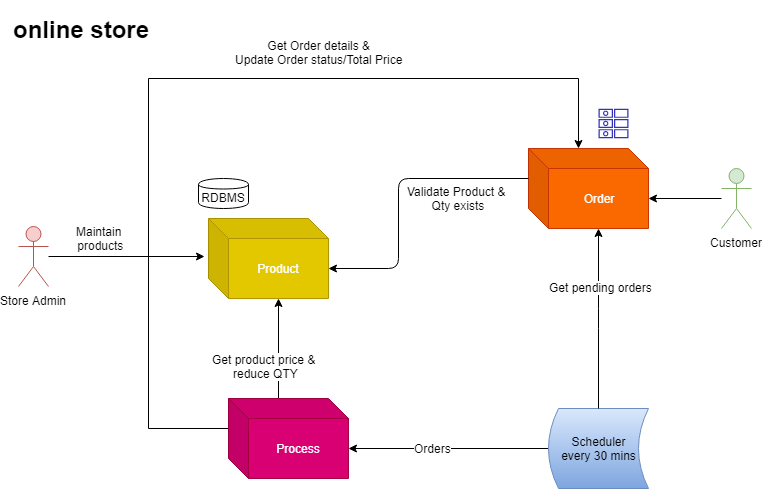

The diagram above was exported from draw.io. Its source (the exported page's mxGraphModel, read from the mxfile embedded in the PNG):
<mxGraphModel dx="1024" dy="595" grid="1" gridSize="10" guides="1" tooltips="1" connect="1" arrows="1" fold="1" page="1" pageScale="1" pageWidth="800" pageHeight="550" background="#ffffff" math="0" shadow="0">
  <root>
    <mxCell id="0" />
    <mxCell id="1" parent="0" />
    <mxCell id="WXQRIjGNlYy8kPDw0Ry--111" style="edgeStyle=orthogonalEdgeStyle;rounded=0;orthogonalLoop=1;jettySize=auto;html=1;exitX=0;exitY=0;exitDx=0;exitDy=30;exitPerimeter=0;entryX=0;entryY=0;entryDx=50;entryDy=0;entryPerimeter=0;" edge="1" parent="1" source="WXQRIjGNlYy8kPDw0Ry--96" target="WXQRIjGNlYy8kPDw0Ry--97">
      <mxGeometry relative="1" as="geometry">
        <Array as="points">
          <mxPoint x="164" y="446" />
          <mxPoint x="164" y="96" />
          <mxPoint x="594" y="96" />
        </Array>
      </mxGeometry>
    </mxCell>
    <mxCell id="WXQRIjGNlYy8kPDw0Ry--112" value="Get Order details &amp;amp;&lt;br&gt;Update Order status/Total Price" style="text;html=1;resizable=0;points=[];align=center;verticalAlign=middle;labelBackgroundColor=#ffffff;" vertex="1" connectable="0" parent="WXQRIjGNlYy8kPDw0Ry--111">
      <mxGeometry x="-0.2964" y="4" relative="1" as="geometry">
        <mxPoint x="174" y="-129" as="offset" />
      </mxGeometry>
    </mxCell>
    <mxCell id="WXQRIjGNlYy8kPDw0Ry--115" style="edgeStyle=orthogonalEdgeStyle;rounded=0;orthogonalLoop=1;jettySize=auto;html=1;exitX=0;exitY=0;exitDx=50;exitDy=0;exitPerimeter=0;entryX=0;entryY=0;entryDx=70;entryDy=80;entryPerimeter=0;" edge="1" parent="1" source="WXQRIjGNlYy8kPDw0Ry--96" target="WXQRIjGNlYy8kPDw0Ry--98">
      <mxGeometry relative="1" as="geometry" />
    </mxCell>
    <mxCell id="WXQRIjGNlYy8kPDw0Ry--116" value="Get product price &amp;amp; &lt;br&gt;reduce QTY" style="text;html=1;resizable=0;points=[];align=center;verticalAlign=middle;labelBackgroundColor=#ffffff;" vertex="1" connectable="0" parent="WXQRIjGNlYy8kPDw0Ry--115">
      <mxGeometry x="-0.352" y="15" relative="1" as="geometry">
        <mxPoint as="offset" />
      </mxGeometry>
    </mxCell>
    <mxCell id="WXQRIjGNlYy8kPDw0Ry--96" value="Process" style="shape=cube;whiteSpace=wrap;html=1;boundedLbl=1;backgroundOutline=1;darkOpacity=0.05;darkOpacity2=0.1;fillColor=#d80073;strokeColor=#A50040;fontColor=#ffffff;" vertex="1" parent="1">
      <mxGeometry x="244" y="416" width="120" height="80" as="geometry" />
    </mxCell>
    <mxCell id="WXQRIjGNlYy8kPDw0Ry--97" value="Order" style="shape=cube;whiteSpace=wrap;html=1;boundedLbl=1;backgroundOutline=1;darkOpacity=0.05;darkOpacity2=0.1;fillColor=#fa6800;strokeColor=#C73500;fontColor=#ffffff;" vertex="1" parent="1">
      <mxGeometry x="544" y="166" width="120" height="80" as="geometry" />
    </mxCell>
    <mxCell id="WXQRIjGNlYy8kPDw0Ry--98" value="Product" style="shape=cube;whiteSpace=wrap;html=1;boundedLbl=1;backgroundOutline=1;darkOpacity=0.05;darkOpacity2=0.1;fillColor=#e3c800;strokeColor=#B09500;fontColor=#ffffff;" vertex="1" parent="1">
      <mxGeometry x="224" y="236" width="120" height="80" as="geometry" />
    </mxCell>
    <mxCell id="WXQRIjGNlYy8kPDw0Ry--102" value="" style="endArrow=classic;html=1;entryX=0;entryY=0;entryDx=120;entryDy=50;entryPerimeter=0;exitX=0;exitY=0;exitDx=0;exitDy=30;exitPerimeter=0;" edge="1" parent="1" source="WXQRIjGNlYy8kPDw0Ry--97" target="WXQRIjGNlYy8kPDw0Ry--98">
      <mxGeometry width="50" height="50" relative="1" as="geometry">
        <mxPoint x="224" y="536" as="sourcePoint" />
        <mxPoint x="274" y="486" as="targetPoint" />
        <Array as="points">
          <mxPoint x="414" y="196" />
          <mxPoint x="414" y="286" />
        </Array>
      </mxGeometry>
    </mxCell>
    <mxCell id="WXQRIjGNlYy8kPDw0Ry--103" value="Validate Product &amp;amp; &lt;br&gt;Qty exists" style="text;html=1;resizable=0;points=[];align=center;verticalAlign=middle;labelBackgroundColor=none;" vertex="1" connectable="0" parent="WXQRIjGNlYy8kPDw0Ry--102">
      <mxGeometry x="-0.5239" y="1" relative="1" as="geometry">
        <mxPoint x="-4" y="19" as="offset" />
      </mxGeometry>
    </mxCell>
    <mxCell id="WXQRIjGNlYy8kPDw0Ry--104" value="Customer" style="shape=umlActor;verticalLabelPosition=bottom;labelBackgroundColor=#ffffff;verticalAlign=top;html=1;outlineConnect=0;fillColor=#d5e8d4;strokeColor=#82b366;" vertex="1" parent="1">
      <mxGeometry x="737" y="186" width="30" height="60" as="geometry" />
    </mxCell>
    <mxCell id="WXQRIjGNlYy8kPDw0Ry--105" value="" style="endArrow=classic;html=1;entryX=0;entryY=0;entryDx=120;entryDy=50;entryPerimeter=0;" edge="1" parent="1" source="WXQRIjGNlYy8kPDw0Ry--104" target="WXQRIjGNlYy8kPDw0Ry--97">
      <mxGeometry width="50" height="50" relative="1" as="geometry">
        <mxPoint x="224" y="536" as="sourcePoint" />
        <mxPoint x="274" y="486" as="targetPoint" />
      </mxGeometry>
    </mxCell>
    <mxCell id="WXQRIjGNlYy8kPDw0Ry--108" style="edgeStyle=orthogonalEdgeStyle;rounded=0;orthogonalLoop=1;jettySize=auto;html=1;exitX=0;exitY=0.5;exitDx=0;exitDy=0;entryX=0;entryY=0;entryDx=120;entryDy=50;entryPerimeter=0;" edge="1" parent="1" source="WXQRIjGNlYy8kPDw0Ry--106" target="WXQRIjGNlYy8kPDw0Ry--96">
      <mxGeometry relative="1" as="geometry">
        <Array as="points">
          <mxPoint x="564" y="466" />
        </Array>
      </mxGeometry>
    </mxCell>
    <mxCell id="WXQRIjGNlYy8kPDw0Ry--110" value="Orders" style="text;html=1;resizable=0;points=[];align=center;verticalAlign=middle;labelBackgroundColor=#ffffff;" vertex="1" connectable="0" parent="WXQRIjGNlYy8kPDw0Ry--108">
      <mxGeometry x="0.1627" y="-1" relative="1" as="geometry">
        <mxPoint as="offset" />
      </mxGeometry>
    </mxCell>
    <mxCell id="WXQRIjGNlYy8kPDw0Ry--106" value="Scheduler&lt;br&gt;every 30 mins" style="shape=dataStorage;whiteSpace=wrap;html=1;labelBackgroundColor=none;gradientColor=#7ea6e0;fillColor=#dae8fc;strokeColor=#6c8ebf;" vertex="1" parent="1">
      <mxGeometry x="564" y="426" width="100" height="80" as="geometry" />
    </mxCell>
    <mxCell id="WXQRIjGNlYy8kPDw0Ry--107" value="" style="endArrow=classic;html=1;entryX=0;entryY=0;entryDx=70;entryDy=80;entryPerimeter=0;exitX=0.5;exitY=0;exitDx=0;exitDy=0;" edge="1" parent="1" source="WXQRIjGNlYy8kPDw0Ry--106" target="WXQRIjGNlYy8kPDw0Ry--97">
      <mxGeometry width="50" height="50" relative="1" as="geometry">
        <mxPoint x="224" y="536" as="sourcePoint" />
        <mxPoint x="274" y="486" as="targetPoint" />
        <Array as="points">
          <mxPoint x="614" y="336" />
        </Array>
      </mxGeometry>
    </mxCell>
    <mxCell id="WXQRIjGNlYy8kPDw0Ry--109" value="Get pending orders" style="text;html=1;resizable=0;points=[];align=center;verticalAlign=middle;labelBackgroundColor=#ffffff;" vertex="1" connectable="0" parent="WXQRIjGNlYy8kPDw0Ry--107">
      <mxGeometry x="0.3511" y="-1" relative="1" as="geometry">
        <mxPoint as="offset" />
      </mxGeometry>
    </mxCell>
    <mxCell id="WXQRIjGNlYy8kPDw0Ry--119" value="" style="edgeStyle=orthogonalEdgeStyle;rounded=0;orthogonalLoop=1;jettySize=auto;html=1;entryX=-0.037;entryY=0.475;entryDx=0;entryDy=0;entryPerimeter=0;" edge="1" parent="1" source="WXQRIjGNlYy8kPDw0Ry--117" target="WXQRIjGNlYy8kPDw0Ry--98">
      <mxGeometry relative="1" as="geometry">
        <mxPoint x="144" y="276" as="targetPoint" />
      </mxGeometry>
    </mxCell>
    <mxCell id="WXQRIjGNlYy8kPDw0Ry--122" value="Maintain &lt;br&gt;products" style="text;html=1;resizable=0;points=[];align=center;verticalAlign=middle;labelBackgroundColor=#ffffff;" vertex="1" connectable="0" parent="WXQRIjGNlYy8kPDw0Ry--119">
      <mxGeometry x="0.1667" relative="1" as="geometry">
        <mxPoint x="-41" y="-18" as="offset" />
      </mxGeometry>
    </mxCell>
    <mxCell id="WXQRIjGNlYy8kPDw0Ry--117" value="Store Admin" style="shape=umlActor;verticalLabelPosition=bottom;labelBackgroundColor=#ffffff;verticalAlign=top;html=1;outlineConnect=0;fillColor=#f8cecc;strokeColor=#b85450;" vertex="1" parent="1">
      <mxGeometry x="34" y="244" width="30" height="60" as="geometry" />
    </mxCell>
    <mxCell id="WXQRIjGNlYy8kPDw0Ry--124" value="RDBMS" style="shape=cylinder;whiteSpace=wrap;html=1;boundedLbl=1;backgroundOutline=1;labelBackgroundColor=none;" vertex="1" parent="1">
      <mxGeometry x="214" y="196" width="50" height="30" as="geometry" />
    </mxCell>
    <mxCell id="WXQRIjGNlYy8kPDw0Ry--125" value="" style="outlineConnect=0;fontColor=#232F3E;gradientColor=none;fillColor=#3334B9;strokeColor=none;dashed=0;verticalLabelPosition=bottom;verticalAlign=top;align=center;html=1;fontSize=12;fontStyle=0;aspect=fixed;pointerEvents=1;shape=mxgraph.aws4.attributes;labelBackgroundColor=none;" vertex="1" parent="1">
      <mxGeometry x="614" y="126" width="30" height="30" as="geometry" />
    </mxCell>
    <mxCell id="WXQRIjGNlYy8kPDw0Ry--127" value="&lt;h1&gt;online store&lt;/h1&gt;" style="text;html=1;strokeColor=none;fillColor=none;spacing=5;spacingTop=-20;whiteSpace=wrap;overflow=hidden;rounded=0;labelBackgroundColor=none;" vertex="1" parent="1">
      <mxGeometry x="24" y="28" width="190" height="42" as="geometry" />
    </mxCell>
  </root>
</mxGraphModel>